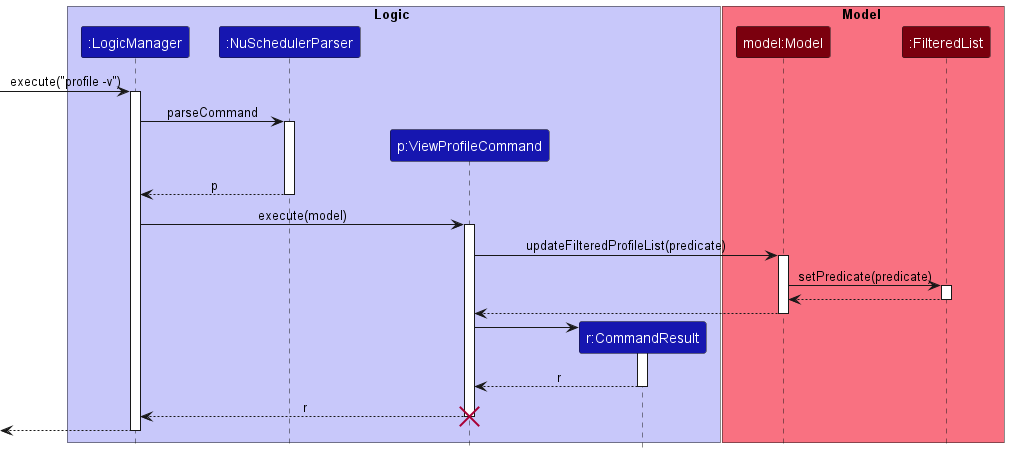

The diagram above was rendered by PlantUML. Its source (embedded in the PNG):
@startuml
!include ../style.puml

box Logic LOGIC_COLOR_T1
Participant ":LogicManager" as logicManager LOGIC_COLOR_T3
Participant ":NuSchedulerParser" as nuSchedulerParser LOGIC_COLOR_T3
Participant "p:ViewProfileCommand" as viewProfileCommand LOGIC_COLOR_T3
Participant "r:CommandResult" as commandResult LOGIC_COLOR_T3
endBox

box Model MODEL_COLOR_T1
Participant "model:Model" as model MODEL_COLOR_T3
Participant ":FilteredList" as filteredList MODEL_COLOR_T3
endBox

-> logicManager ++: execute("profile -v")
logicManager -> nuSchedulerParser ++: parseCommand
create viewProfileCommand
nuSchedulerParser -[hidden]-> viewProfileCommand
return p
logicManager -> viewProfileCommand ++: execute(model)
viewProfileCommand -> model ++: updateFilteredProfileList(predicate)
model -> filteredList ++: setPredicate(predicate)
return
return
create commandResult
viewProfileCommand -> commandResult ++:
return r
return r
destroy viewProfileCommand
return


@enduml